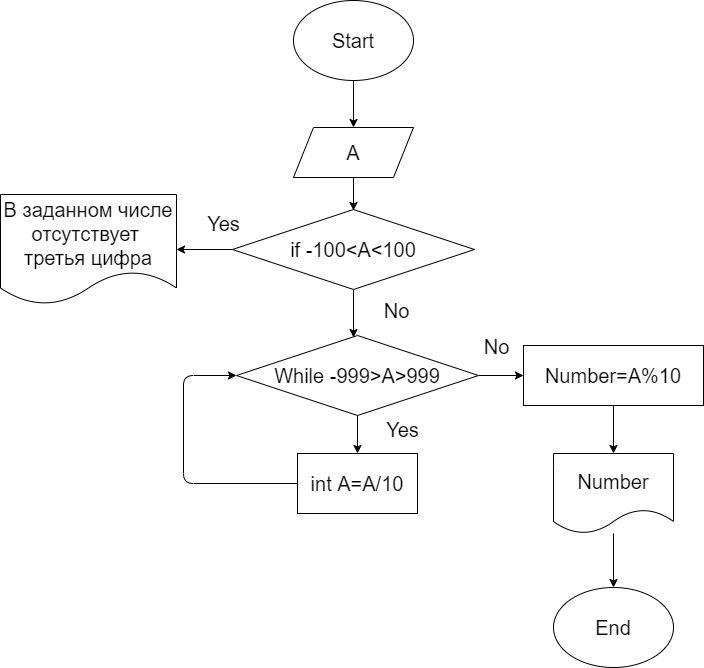

The diagram above was exported from draw.io. Its source (the exported page's mxGraphModel, read from the mxfile embedded in the PNG):
<mxGraphModel dx="378" dy="341" grid="1" gridSize="10" guides="1" tooltips="1" connect="1" arrows="1" fold="1" page="0" pageScale="1" pageWidth="850" pageHeight="1100" math="0" shadow="0">
  <root>
    <mxCell id="0" />
    <mxCell id="1" parent="0" />
    <mxCell id="4" value="" style="edgeStyle=none;html=1;fontSize=20;" parent="1" source="2" target="3" edge="1">
      <mxGeometry relative="1" as="geometry" />
    </mxCell>
    <mxCell id="2" value="Start" style="ellipse;whiteSpace=wrap;html=1;fontSize=20;" parent="1" vertex="1">
      <mxGeometry x="330" y="133" width="120" height="80" as="geometry" />
    </mxCell>
    <mxCell id="28" value="" style="edgeStyle=none;html=1;fontSize=20;" parent="1" source="3" edge="1">
      <mxGeometry relative="1" as="geometry">
        <mxPoint x="390" y="343" as="targetPoint" />
      </mxGeometry>
    </mxCell>
    <mxCell id="3" value="A" style="shape=parallelogram;perimeter=parallelogramPerimeter;whiteSpace=wrap;html=1;fixedSize=1;fontSize=20;" parent="1" vertex="1">
      <mxGeometry x="330" y="260" width="120" height="50" as="geometry" />
    </mxCell>
    <mxCell id="32" value="" style="edgeStyle=none;html=1;fontSize=20;" parent="1" source="29" target="31" edge="1">
      <mxGeometry relative="1" as="geometry" />
    </mxCell>
    <mxCell id="29" value="Number" style="shape=document;whiteSpace=wrap;html=1;boundedLbl=1;fontSize=20;" parent="1" vertex="1">
      <mxGeometry x="590" y="586" width="120" height="80" as="geometry" />
    </mxCell>
    <mxCell id="31" value="End" style="ellipse;whiteSpace=wrap;html=1;fontSize=20;" parent="1" vertex="1">
      <mxGeometry x="590" y="720" width="120" height="80" as="geometry" />
    </mxCell>
    <mxCell id="36" value="" style="edgeStyle=none;html=1;fontSize=20;" parent="1" source="33" target="35" edge="1">
      <mxGeometry relative="1" as="geometry" />
    </mxCell>
    <mxCell id="39" value="" style="edgeStyle=none;html=1;fontSize=20;" parent="1" source="33" edge="1">
      <mxGeometry relative="1" as="geometry">
        <mxPoint x="390" y="470" as="targetPoint" />
      </mxGeometry>
    </mxCell>
    <mxCell id="33" value="if -100&amp;lt;A&amp;lt;100" style="rhombus;whiteSpace=wrap;html=1;fontSize=20;" parent="1" vertex="1">
      <mxGeometry x="269" y="342" width="242" height="80" as="geometry" />
    </mxCell>
    <mxCell id="35" value="В заданном числе отсутствует&amp;nbsp;&lt;br&gt;третья цифра" style="shape=document;whiteSpace=wrap;html=1;boundedLbl=1;fontSize=20;" parent="1" vertex="1">
      <mxGeometry x="37" y="327" width="176" height="110" as="geometry" />
    </mxCell>
    <mxCell id="37" value="Yes" style="text;html=1;align=center;verticalAlign=middle;resizable=0;points=[];autosize=1;strokeColor=none;fillColor=none;fontSize=20;" parent="1" vertex="1">
      <mxGeometry x="234" y="338" width="51" height="36" as="geometry" />
    </mxCell>
    <mxCell id="40" value="No" style="text;html=1;align=center;verticalAlign=middle;resizable=0;points=[];autosize=1;strokeColor=none;fillColor=none;fontSize=20;" parent="1" vertex="1">
      <mxGeometry x="411" y="425" width="44" height="36" as="geometry" />
    </mxCell>
    <mxCell id="43" value="" style="edgeStyle=none;html=1;fontSize=20;" parent="1" source="41" target="42" edge="1">
      <mxGeometry relative="1" as="geometry" />
    </mxCell>
    <mxCell id="48" value="" style="edgeStyle=none;html=1;fontSize=20;" parent="1" source="41" target="47" edge="1">
      <mxGeometry relative="1" as="geometry" />
    </mxCell>
    <mxCell id="41" value="While -999&amp;gt;A&amp;gt;999" style="rhombus;whiteSpace=wrap;html=1;fontSize=20;" parent="1" vertex="1">
      <mxGeometry x="273" y="468" width="242" height="80" as="geometry" />
    </mxCell>
    <mxCell id="46" value="" style="edgeStyle=none;html=1;fontSize=20;entryX=0;entryY=0.5;entryDx=0;entryDy=0;" parent="1" source="42" target="41" edge="1">
      <mxGeometry relative="1" as="geometry">
        <mxPoint x="180" y="576" as="targetPoint" />
        <Array as="points">
          <mxPoint x="220" y="616" />
          <mxPoint x="220" y="508" />
        </Array>
      </mxGeometry>
    </mxCell>
    <mxCell id="42" value="int A=A/10" style="whiteSpace=wrap;html=1;fontSize=20;" parent="1" vertex="1">
      <mxGeometry x="334" y="586" width="120" height="60" as="geometry" />
    </mxCell>
    <mxCell id="44" value="Yes" style="text;html=1;align=center;verticalAlign=middle;resizable=0;points=[];autosize=1;strokeColor=none;fillColor=none;fontSize=20;" parent="1" vertex="1">
      <mxGeometry x="413" y="544" width="51" height="36" as="geometry" />
    </mxCell>
    <mxCell id="50" value="" style="edgeStyle=none;html=1;fontSize=20;" parent="1" source="47" target="29" edge="1">
      <mxGeometry relative="1" as="geometry" />
    </mxCell>
    <mxCell id="47" value="Number=A%10" style="whiteSpace=wrap;html=1;fontSize=20;" parent="1" vertex="1">
      <mxGeometry x="560" y="478" width="180" height="60" as="geometry" />
    </mxCell>
    <mxCell id="49" value="No" style="text;html=1;align=center;verticalAlign=middle;resizable=0;points=[];autosize=1;strokeColor=none;fillColor=none;fontSize=20;" parent="1" vertex="1">
      <mxGeometry x="511" y="461" width="44" height="36" as="geometry" />
    </mxCell>
  </root>
</mxGraphModel>